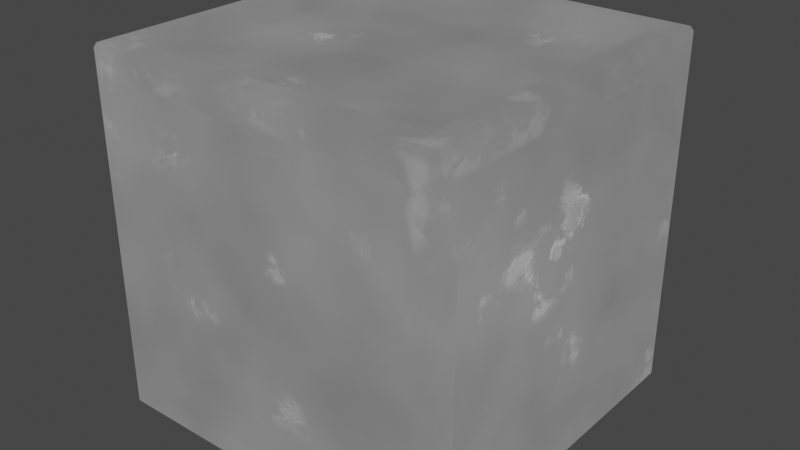 # Source: BlankBox.blend  (saved by Blender 3.3.6; exported with 4.5.12 LTS)
import bpy
from mathutils import Matrix  # noqa: F401  (used for matrix-valued properties, if any)

bpy.ops.wm.read_factory_settings(use_empty=True)
scene = bpy.context.scene
scene.name = 'Scene'

# ---- images (referenced by path relative to the original .blend; pixels are not part of the script)
import os
ASSET_DIR = os.environ.get("B2B_ASSET_DIR", "")  # directory of the original .blend (textures are referenced by path, not embedded)
HERE = os.path.dirname(os.path.abspath(__file__))  # packed textures are extracted next to this script under _unpacked/

def load_image(name, relpath, width, height, colorspace="sRGB"):
    """Load a texture the original file referenced (path relative to the .blend, or extracted next to this script)."""
    p = next((c for c in (os.path.join(HERE, relpath), os.path.join(ASSET_DIR, relpath)) if relpath and os.path.exists(c)), "")
    if p:
        img = bpy.data.images.load(p, check_existing=True)
        img.name = name
    else:  # same state as the original file: an image datablock whose file is absent (Cycles renders it pink)
        img = bpy.data.images.new(name, width, height)
        img.source = "FILE"
        img.filepath = "//" + (relpath or name)
    img.colorspace_settings.name = colorspace
    return img
img_baking = load_image('Baking', 'Diffuse1.png', 1024, 1024, 'sRGB')

# ---- materials (node trees are filled in below, after node groups)
mat_material_001 = bpy.data.materials.new('Material.001')

# ---- node groups
ng_hitable = bpy.data.node_groups.new('Hitable', 'ShaderNodeTree')
_s = ng_hitable.interface.new_socket(name='Value', in_out='OUTPUT', socket_type='NodeSocketFloat')
_s = ng_hitable.interface.new_socket(name='Normal', in_out='INPUT', socket_type='NodeSocketVector')
_N = ng_hitable.nodes; _L = ng_hitable.links
n0 = _N.new('ShaderNodeVectorMath'); n0.name = 'Vector Math'; n0.location = (-97, -108)
n0.operation = 'DOT_PRODUCT'
n1 = _N.new('ShaderNodeMath'); n1.name = 'Math'; n1.location = (102, -89)
n1.operation = 'MULTIPLY_ADD'
n1.inputs[1].default_value = 1.0
n1.inputs[2].default_value = -0.5
n2 = _N.new('ShaderNodeAmbientOcclusion'); n2.name = 'Ambient Occlusion'; n2.location = (-198, 278)
n3 = _N.new('ShaderNodeValToRGB'); n3.name = 'ColorRamp.001'; n3.location = (300, 282)
while len(n3.color_ramp.elements) > 1: n3.color_ramp.elements.remove(n3.color_ramp.elements[-1])
n3.color_ramp.elements[0].position = 0.4409; n3.color_ramp.elements[0].color = (0.0, 0.0, 0.0, 1.0)
_e = n3.color_ramp.elements.new(0.525); _e.color = (1.0, 1.0, 1.0, 1.0)
n4 = _N.new('ShaderNodeMath'); n4.name = 'Math.001'; n4.location = (25, 236)
n4.operation = 'MULTIPLY'
n5 = _N.new('ShaderNodeValToRGB'); n5.name = 'ColorRamp'; n5.location = (288, -7)
while len(n5.color_ramp.elements) > 1: n5.color_ramp.elements.remove(n5.color_ramp.elements[-1])
n5.color_ramp.elements[0].position = 0.2045; n5.color_ramp.elements[0].color = (1.0, 1.0, 1.0, 1.0)
_e = n5.color_ramp.elements.new(0.5318); _e.color = (0.0, 0.0, 0.0, 1.0)
n6 = _N.new('ShaderNodeMath'); n6.name = 'Math.002'; n6.location = (712, 275)
n6.operation = 'MULTIPLY'
n7 = _N.new('NodeGroupOutput'); n7.name = 'Group Output'; n7.location = (902, 0)
n8 = _N.new('ShaderNodeBevel'); n8.name = 'Bevel'; n8.location = (-434, -282)
n8.inputs[0].default_value = 0.08
n9 = _N.new('NodeGroupInput'); n9.name = 'Group Input'; n9.location = (-912, 0)
_L.new(n6.outputs[0], n7.inputs[0])
_L.new(n8.outputs[0], n0.inputs[1])
_L.new(n0.outputs[1], n1.inputs[0])
_L.new(n2.outputs[1], n4.inputs[0])
_L.new(n1.outputs[0], n5.inputs[0])
_L.new(n4.outputs[0], n3.inputs[0])
_L.new(n3.outputs[0], n6.inputs[0])
_L.new(n5.outputs[0], n6.inputs[1])
_L.new(n9.outputs[0], n8.inputs[1])
_L.new(n9.outputs[0], n0.inputs[0])
n7.is_active_output = True

# ---- material node trees
mat_material_001.use_nodes = True; mat_material_001.node_tree.nodes.clear()
_N = mat_material_001.node_tree.nodes; _L = mat_material_001.node_tree.links
n0 = _N.new('ShaderNodeTexNoise'); n0.name = 'Noise Texture'; n0.location = (-1019, 213)
n0.inputs[2].default_value = 1.5
n1 = _N.new('ShaderNodeTexNoise'); n1.name = 'Noise Texture.001'; n1.location = (-1056, -37)
n1.inputs[2].default_value = 1.8
n2 = _N.new('ShaderNodeValToRGB'); n2.name = 'ColorRamp.001'; n2.location = (-619, 18)
while len(n2.color_ramp.elements) > 1: n2.color_ramp.elements.remove(n2.color_ramp.elements[-1])
n2.color_ramp.elements[0].position = 0.4364; n2.color_ramp.elements[0].color = (0.04412, 0.04412, 0.04412, 1.0)
_e = n2.color_ramp.elements.new(0.9886); _e.color = (1.0, 1.0, 1.0, 1.0)
n3 = _N.new('ShaderNodeTexCoord'); n3.name = 'Texture Coordinate'; n3.location = (-1497, -283)
n4 = _N.new('ShaderNodeGroup'); n4.name = 'Group'; n4.location = (-918, -247)
n4.node_tree = ng_hitable
n5 = _N.new('ShaderNodeValToRGB'); n5.name = 'ColorRamp.002'; n5.location = (-635, -318)
while len(n5.color_ramp.elements) > 1: n5.color_ramp.elements.remove(n5.color_ramp.elements[-1])
n5.color_ramp.elements[0].position = 0.025; n5.color_ramp.elements[0].color = (0.0, 0.0, 0.0, 1.0)
_e = n5.color_ramp.elements.new(0.7773); _e.color = (1.0, 1.0, 1.0, 1.0)
n6 = _N.new('ShaderNodeTexNoise'); n6.name = 'Musgrave Texture'; n6.location = (-959, -408)
n6.width = 150
n6.normalize = False
n6.inputs[3].default_value = 13.0
n6.inputs[4].default_value = 0.764
n6.inputs[5].default_value = 1.4
n7 = _N.new('ShaderNodeMath'); n7.name = 'Math'; n7.location = (-243, 10)
n7.operation = 'MULTIPLY'
n8 = _N.new('ShaderNodeValToRGB'); n8.name = 'ColorRamp.003'; n8.location = (-23, 109)
while len(n8.color_ramp.elements) > 1: n8.color_ramp.elements.remove(n8.color_ramp.elements[-1])
n8.color_ramp.elements[0].position = 0.01591; n8.color_ramp.elements[0].color = (0.0, 0.0, 0.0, 1.0)
_e = n8.color_ramp.elements.new(0.725); _e.color = (1.0, 1.0, 1.0, 1.0)
n9 = _N.new('ShaderNodeMath'); n9.name = 'Math.001'; n9.location = (341, 47)
n9.operation = 'MULTIPLY'
n10 = _N.new('ShaderNodeVectorMath'); n10.name = 'Vector Math'; n10.location = (1002, 12)
n10.operation = 'SCALE'
n11 = _N.new('ShaderNodeMath'); n11.name = 'Math.003'; n11.location = (782, -71)
n11.operation = 'MULTIPLY'
n11.inputs[1].default_value = -0.5
n12 = _N.new('ShaderNodeTexCoord'); n12.name = 'Texture Coordinate.001'; n12.location = (772, -309)
n13 = _N.new('ShaderNodeOutputMaterial'); n13.name = 'Material Output'; n13.location = (1646, 481)
n14 = _N.new('ShaderNodeMixShader'); n14.name = 'Mix Shader'; n14.location = (1411, 661)
n15 = _N.new('ShaderNodeMath'); n15.name = 'Math.002'; n15.location = (548, -138)
n15.operation = 'MULTIPLY_ADD'
n16 = _N.new('ShaderNodeValToRGB'); n16.name = 'ColorRamp.004'; n16.location = (226, -292)
while len(n16.color_ramp.elements) > 1: n16.color_ramp.elements.remove(n16.color_ramp.elements[-1])
n16.color_ramp.elements[0].position = 0.3023; n16.color_ramp.elements[0].color = (1.0, 1.0, 1.0, 1.0)
_e = n16.color_ramp.elements.new(0.8477); _e.color = (0.0, 0.0, 0.0, 1.0)
n17 = _N.new('ShaderNodeValToRGB'); n17.name = 'ColorRamp.005'; n17.location = (917, 321)
while len(n17.color_ramp.elements) > 1: n17.color_ramp.elements.remove(n17.color_ramp.elements[-1])
n17.color_ramp.elements[0].position = 0.0; n17.color_ramp.elements[0].color = (0.0, 0.0, 0.0, 1.0)
_e = n17.color_ramp.elements.new(1.0); _e.color = (1.0, 1.0, 1.0, 1.0)
n18 = _N.new('ShaderNodeTexNoise'); n18.name = 'Noise Texture.002'; n18.location = (-46, -339)
n18.inputs[2].default_value = 263.2
n19 = _N.new('ShaderNodeBsdfDiffuse'); n19.name = 'Diffuse BSDF'; n19.location = (1131, 1293)
n20 = _N.new('ShaderNodeBsdfDiffuse'); n20.name = 'Diffuse BSDF.001'; n20.location = (1156, 1010)
n21 = _N.new('ShaderNodeValToRGB'); n21.name = 'ColorRamp.006'; n21.location = (843, 578)
while len(n21.color_ramp.elements) > 1: n21.color_ramp.elements.remove(n21.color_ramp.elements[-1])
n21.color_ramp.elements[0].position = 0.5227; n21.color_ramp.elements[0].color = (1.0, 1.0, 1.0, 1.0)
_e = n21.color_ramp.elements.new(0.8023); _e.color = (0.0, 0.0, 0.0, 1.0)
n22 = _N.new('ShaderNodeValToRGB'); n22.name = 'ColorRamp'; n22.location = (-396, 502)
while len(n22.color_ramp.elements) > 1: n22.color_ramp.elements.remove(n22.color_ramp.elements[-1])
n22.color_ramp.elements[0].position = 0.0; n22.color_ramp.elements[0].color = (0.125, 0.125, 0.125, 1.0)
_e = n22.color_ramp.elements.new(0.8727); _e.color = (0.229, 0.229, 0.229, 1.0)
n23 = _N.new('ShaderNodeEmission'); n23.name = 'Emission'; n23.location = (1183, 813)
n24 = _N.new('ShaderNodeEmission'); n24.name = 'Emission.001'; n24.location = (1168, 674)
n25 = _N.new('ShaderNodeTexImage'); n25.name = 'Image Texture'; n25.location = (1619, 825)
n25.image = img_baking
_L.new(n0.outputs[0], n22.inputs[0])
_L.new(n1.outputs[0], n2.inputs[0])
_L.new(n2.outputs[0], n7.inputs[0])
_L.new(n3.outputs[1], n4.inputs[0])
_L.new(n3.outputs[3], n6.inputs[0])
_L.new(n3.outputs[3], n1.inputs[0])
_L.new(n3.outputs[3], n0.inputs[0])
_L.new(n4.outputs[0], n7.inputs[1])
_L.new(n6.outputs[0], n5.inputs[0])
_L.new(n7.outputs[0], n8.inputs[0])
_L.new(n8.outputs[0], n9.inputs[0])
_L.new(n5.outputs[0], n9.inputs[1])
_L.new(n18.outputs[0], n16.inputs[0])
_L.new(n16.outputs[0], n15.inputs[1])
_L.new(n9.outputs[0], n15.inputs[0])
_L.new(n9.outputs[0], n15.inputs[2])
_L.new(n12.outputs[1], n10.inputs[0])
_L.new(n11.outputs[0], n10.inputs[3])
_L.new(n15.outputs[0], n11.inputs[0])
_L.new(n10.outputs[0], n13.inputs[2])
_L.new(n15.outputs[0], n17.inputs[0])
_L.new(n17.outputs[0], n14.inputs[0])
_L.new(n21.outputs[0], n20.inputs[0])
_L.new(n15.outputs[0], n21.inputs[0])
_L.new(n22.outputs[0], n19.inputs[0])
_L.new(n14.outputs[0], n13.inputs[0])
_L.new(n22.outputs[0], n23.inputs[0])
_L.new(n21.outputs[0], n24.inputs[0])
_L.new(n23.outputs[0], n14.inputs[1])
_L.new(n24.outputs[0], n14.inputs[2])
n13.is_active_output = True

# ---- world
world_world = bpy.data.worlds.new('World'); scene.world = world_world
world_world.use_nodes = True; world_world.node_tree.nodes.clear()
_N = world_world.node_tree.nodes; _L = world_world.node_tree.links
n0 = _N.new('ShaderNodeOutputWorld'); n0.name = 'World Output'; n0.location = (300, 300)
n1 = _N.new('ShaderNodeBackground'); n1.name = 'Background'; n1.location = (10, 300)
n1.inputs[0].default_value = (0.05088, 0.05088, 0.05088, 1.0)
_L.new(n1.outputs[0], n0.inputs[0])
n0.is_active_output = True
world_world.color = (0.05088, 0.05088, 0.05088)
world_world.use_sun_shadow = False
world_world.sun_shadow_jitter_overblur = 0.0

# ---- meshes
me_cube_001 = bpy.data.meshes.new('Cube.001')
me_cube_001.from_pydata([(-0.98, -0.98, -1.0), (-0.98, -1.0, -0.98), (-1.0, -0.98, -0.98), (-0.98, -1.0, 0.98), (-0.98, -0.98, 1.0), (-1.0, -0.98, 0.98), (-1.0, 0.98, -0.98), (-0.98, 1.0, -0.98), (-0.98, 0.98, -1.0), (-0.98, 0.98, 1.0), (-0.98, 1.0, 0.98), (-1.0, 0.98, 0.98), (1.0, -0.98, -0.98), (0.98, -1.0, -0.98), (0.98, -0.98, -1.0), (0.98, -0.98, 1.0), (0.98, -1.0, 0.98), (1.0, -0.98, 0.98), (0.98, 1.0, -0.98), (1.0, 0.98, -0.98), (0.98, 0.98, -1.0), (0.98, 0.98, 1.0), (1.0, 0.98, 0.98), (0.98, 1.0, 0.98), (-0.98, -0.8361, -0.8161), (-0.98, -0.8161, -0.8361), (-1.0, -0.8561, -0.8561), (-0.98, -0.8361, 0.8161), (-1.0, -0.8561, 0.8561), (-0.98, -0.8161, 0.8361), (-0.98, 0.8161, 0.8361), (-1.0, 0.8561, 0.8561), (-0.98, 0.8361, 0.8161), (-0.98, 0.8161, -0.8361), (-0.98, 0.8361, -0.8161), (-1.0, 0.8561, -0.8561), (-0.8361, 0.98, -0.8161), (-0.8161, 0.98, -0.8361), (-0.8561, 1.0, -0.8561), (-0.8361, 0.98, 0.8161), (-0.8561, 1.0, 0.8561), (-0.8161, 0.98, 0.8361), (0.8161, 0.98, 0.8361), (0.8561, 1.0, 0.8561), (0.8361, 0.98, 0.8161), (0.8161, 0.98, -0.8361), (0.8361, 0.98, -0.8161), (0.8561, 1.0, -0.8561), (0.98, 0.8361, -0.8161), (0.98, 0.8161, -0.8361), (1.0, 0.8561, -0.8561), (0.98, 0.8361, 0.8161), (1.0, 0.8561, 0.8561), (0.98, 0.8161, 0.8361), (0.98, -0.8161, 0.8361), (1.0, -0.8561, 0.8561), (0.98, -0.8361, 0.8161), (0.98, -0.8161, -0.8361), (0.98, -0.8361, -0.8161), (1.0, -0.8561, -0.8561), (0.8361, -0.98, -0.8161), (0.8161, -0.98, -0.8361), (0.8561, -1.0, -0.8561), (0.8361, -0.98, 0.8161), (0.8561, -1.0, 0.8561), (0.8161, -0.98, 0.8361), (-0.8161, -0.98, 0.8361), (-0.8561, -1.0, 0.8561), (-0.8361, -0.98, 0.8161), (-0.8161, -0.98, -0.8361), (-0.8361, -0.98, -0.8161), (-0.8561, -1.0, -0.8561), (-0.8161, 0.8361, -0.98), (-0.8361, 0.8161, -0.98), (-0.8561, 0.8561, -1.0), (0.8161, 0.8361, -0.98), (0.8561, 0.8561, -1.0), (0.8361, 0.8161, -0.98), (0.8361, -0.8161, -0.98), (0.8561, -0.8561, -1.0), (0.8161, -0.8361, -0.98), (-0.8361, -0.8161, -0.98), (-0.8161, -0.8361, -0.98), (-0.8561, -0.8561, -1.0), (0.8161, 0.8361, 0.98), (0.8361, 0.8161, 0.98), (0.8561, 0.8561, 1.0), (-0.8161, 0.8361, 0.98), (-0.8561, 0.8561, 1.0), (-0.8361, 0.8161, 0.98), (-0.8361, -0.8161, 0.98), (-0.8561, -0.8561, 1.0), (-0.8161, -0.8361, 0.98), (0.8361, -0.8161, 0.98), (0.8161, -0.8361, 0.98), (0.8561, -0.8561, 1.0), (-0.9414, -0.8361, -0.8161), (-0.9214, -0.8161, -0.8161), (-0.9414, -0.8161, -0.8361), (-0.9414, -0.8361, 0.8161), (-0.9414, -0.8161, 0.8361), (-0.9214, -0.8161, 0.8161), (-0.9414, 0.8161, 0.8361), (-0.9414, 0.8361, 0.8161), (-0.9214, 0.8161, 0.8161), (-0.9414, 0.8361, -0.8161), (-0.9414, 0.8161, -0.8361), (-0.9214, 0.8161, -0.8161), (-0.8361, 0.9414, -0.8161), (-0.8161, 0.9214, -0.8161), (-0.8161, 0.9414, -0.8361), (-0.8361, 0.9414, 0.8161), (-0.8161, 0.9414, 0.8361), (-0.8161, 0.9214, 0.8161), (0.8161, 0.9414, 0.8361), (0.8361, 0.9414, 0.8161), (0.8161, 0.9214, 0.8161), (0.8361, 0.9414, -0.8161), (0.8161, 0.9414, -0.8361), (0.8161, 0.9214, -0.8161), (0.9414, 0.8361, -0.8161), (0.9214, 0.8161, -0.8161), (0.9414, 0.8161, -0.8361), (0.9414, 0.8361, 0.8161), (0.9414, 0.8161, 0.8361), (0.9214, 0.8161, 0.8161), (0.9414, -0.8161, 0.8361), (0.9414, -0.8361, 0.8161), (0.9214, -0.8161, 0.8161), (0.9414, -0.8361, -0.8161), (0.9414, -0.8161, -0.8361), (0.9214, -0.8161, -0.8161), (0.8361, -0.9414, -0.8161), (0.8161, -0.9214, -0.8161), (0.8161, -0.9414, -0.8361), (0.8361, -0.9414, 0.8161), (0.8161, -0.9414, 0.8361), (0.8161, -0.9214, 0.8161), (-0.8161, -0.9414, 0.8361), (-0.8361, -0.9414, 0.8161), (-0.8161, -0.9214, 0.8161), (-0.8361, -0.9414, -0.8161), (-0.8161, -0.9414, -0.8361), (-0.8161, -0.9214, -0.8161), (-0.8161, 0.8361, -0.9414), (-0.8161, 0.8161, -0.9214), (-0.8361, 0.8161, -0.9414), (0.8161, 0.8361, -0.9414), (0.8361, 0.8161, -0.9414), (0.8161, 0.8161, -0.9214), (0.8361, -0.8161, -0.9414), (0.8161, -0.8361, -0.9414), (0.8161, -0.8161, -0.9214), (-0.8161, -0.8361, -0.9414), (-0.8361, -0.8161, -0.9414), (-0.8161, -0.8161, -0.9214), (0.8161, 0.8361, 0.9414), (0.8161, 0.8161, 0.9214), (0.8361, 0.8161, 0.9414), (-0.8161, 0.8361, 0.9414), (-0.8361, 0.8161, 0.9414), (-0.8161, 0.8161, 0.9214), (-0.8361, -0.8161, 0.9414), (-0.8161, -0.8361, 0.9414), (-0.8161, -0.8161, 0.9214), (0.8161, -0.8361, 0.9414), (0.8361, -0.8161, 0.9414), (0.8161, -0.8161, 0.9214)], [], [(1, 13, 62, 71), (4, 15, 95, 91), (18, 7, 38, 47), (3, 1, 71, 67), (8, 20, 76, 74), (20, 14, 79, 76), (27, 99, 96, 24), (21, 9, 88, 86), (23, 18, 47, 43), (19, 22, 52, 50), (15, 21, 86, 95), (13, 16, 64, 62), (17, 12, 59, 55), (7, 10, 40, 38), (14, 0, 83, 79), (6, 2, 26, 35), (11, 6, 35, 31), (12, 19, 50, 59), (9, 4, 91, 88), (2, 5, 28, 26), (10, 23, 43, 40), (5, 11, 31, 28), (16, 3, 67, 64), (22, 17, 55, 52), (109, 113, 116, 119), (25, 98, 106, 33), (34, 105, 103, 32), (39, 111, 108, 36), (30, 102, 100, 29), (121, 125, 128, 131), (37, 110, 118, 45), (46, 117, 115, 44), (51, 123, 120, 48), (42, 114, 112, 41), (133, 137, 140, 143), (49, 122, 130, 57), (58, 129, 127, 56), (63, 135, 132, 60), (54, 126, 124, 53), (145, 149, 152, 155), (61, 134, 142, 69), (70, 141, 139, 68), (75, 147, 144, 72), (66, 138, 136, 65), (157, 161, 164, 167), (73, 146, 154, 81), (82, 153, 151, 80), (87, 159, 156, 84), (78, 150, 148, 77), (85, 158, 166, 93), (94, 165, 163, 92), (97, 101, 104, 107), (90, 162, 160, 89), (0, 1, 2), (3, 4, 5), (6, 7, 8), (9, 10, 11), (12, 13, 14), (15, 16, 17), (18, 19, 20), (21, 22, 23), (24, 25, 26), (27, 28, 29), (30, 31, 32), (33, 34, 35), (36, 37, 38), (39, 40, 41), (42, 43, 44), (45, 46, 47), (48, 49, 50), (51, 52, 53), (54, 55, 56), (57, 58, 59), (60, 61, 62), (63, 64, 65), (66, 67, 68), (69, 70, 71), (72, 73, 74), (75, 76, 77), (78, 79, 80), (81, 82, 83), (84, 85, 86), (87, 88, 89), (90, 91, 92), (93, 94, 95), (96, 97, 98), (99, 100, 101), (102, 103, 104), (105, 106, 107), (108, 109, 110), (111, 112, 113), (114, 115, 116), (117, 118, 119), (120, 121, 122), (123, 124, 125), (126, 127, 128), (129, 130, 131), (132, 133, 134), (135, 136, 137), (138, 139, 140), (141, 142, 143), (144, 145, 146), (147, 148, 149), (150, 151, 152), (153, 154, 155), (156, 157, 158), (159, 160, 161), (162, 163, 164), (165, 166, 167), (8, 0, 2, 6), (1, 3, 5, 2), (4, 9, 11, 5), (10, 7, 6, 11), (20, 8, 7, 18), (9, 21, 23, 10), (22, 19, 18, 23), (14, 20, 19, 12), (21, 15, 17, 22), (16, 13, 12, 17), (0, 14, 13, 1), (15, 4, 3, 16), (26, 28, 27, 24), (35, 26, 25, 33), (28, 31, 30, 29), (31, 35, 34, 32), (39, 36, 38, 40), (47, 38, 37, 45), (40, 43, 42, 41), (43, 47, 46, 44), (51, 48, 50, 52), (59, 50, 49, 57), (52, 55, 54, 53), (55, 59, 58, 56), (63, 60, 62, 64), (71, 62, 61, 69), (64, 67, 66, 65), (70, 68, 67, 71), (75, 72, 74, 76), (73, 81, 83, 74), (78, 77, 76, 79), (82, 80, 79, 83), (87, 84, 86, 88), (85, 93, 95, 86), (90, 89, 88, 91), (94, 92, 91, 95), (101, 97, 96, 99), (104, 101, 100, 102), (107, 104, 103, 105), (97, 107, 106, 98), (29, 100, 99, 27), (98, 25, 24, 96), (32, 103, 102, 30), (33, 106, 105, 34), (113, 109, 108, 111), (116, 113, 112, 114), (119, 116, 115, 117), (109, 119, 118, 110), (41, 112, 111, 39), (110, 37, 36, 108), (44, 115, 114, 42), (45, 118, 117, 46), (125, 121, 120, 123), (128, 125, 124, 126), (131, 128, 127, 129), (121, 131, 130, 122), (53, 124, 123, 51), (122, 49, 48, 120), (56, 127, 126, 54), (57, 130, 129, 58), (137, 133, 132, 135), (140, 137, 136, 138), (143, 140, 139, 141), (133, 143, 142, 134), (65, 136, 135, 63), (134, 61, 60, 132), (68, 139, 138, 66), (69, 142, 141, 70), (149, 145, 144, 147), (152, 149, 148, 150), (155, 152, 151, 153), (145, 155, 154, 146), (77, 148, 147, 75), (146, 73, 72, 144), (80, 151, 150, 78), (81, 154, 153, 82), (161, 157, 156, 159), (164, 161, 160, 162), (167, 164, 163, 165), (157, 167, 166, 158), (89, 160, 159, 87), (158, 85, 84, 156), (92, 163, 162, 90), (93, 166, 165, 94), (0, 8, 74, 83)])
_uv = me_cube_001.uv_layers.new(name='UVMap')
_uv.uv.foreach_set('vector', [0.3775, 0.9975, 0.3775, 0.7525, 0.393, 0.768, 0.393, 0.982, 0.8725, 0.7475, 0.6275, 0.7475, 0.643, 0.732, 0.857, 0.732, 0.3775, 0.4975, 0.3775, 0.2525, 0.393, 0.268, 0.393, 0.482, 0.6225, 0.9975, 0.3775, 0.9975, 0.393, 0.982, 0.607, 0.982, 0.1275, 0.5025, 0.3725, 0.5025, 0.357, 0.518, 0.143, 0.518, 0.3725, 0.5025, 0.3725, 0.7475, 0.357, 0.732, 0.357, 0.518, 0.602, 0.02049, 0.602, 0.02049, 0.398, 0.02049, 0.398, 0.02049, 0.6275, 0.5025, 0.8725, 0.5025, 0.857, 0.518, 0.643, 0.518, 0.6225, 0.4975, 0.3775, 0.4975, 0.393, 0.482, 0.607, 0.482, 0.3775, 0.5025, 0.6225, 0.5025, 0.607, 0.518, 0.393, 0.518, 0.6275, 0.7475, 0.6275, 0.5025, 0.643, 0.518, 0.643, 0.732, 0.3775, 0.7525, 0.6225, 0.7525, 0.607, 0.768, 0.393, 0.768, 0.6225, 0.7475, 0.3775, 0.7475, 0.393, 0.732, 0.607, 0.732, 0.3775, 0.2525, 0.6225, 0.2525, 0.607, 0.268, 0.393, 0.268, 0.3725, 0.7475, 0.1275, 0.7475, 0.143, 0.732, 0.357, 0.732, 0.3775, 0.2475, 0.3775, 0.0025, 0.393, 0.01799, 0.393, 0.232, 0.6225, 0.2475, 0.3775, 0.2475, 0.393, 0.232, 0.607, 0.232, 0.3775, 0.7475, 0.3775, 0.5025, 0.393, 0.518, 0.393, 0.732, 0.8725, 0.5025, 0.8725, 0.7475, 0.857, 0.732, 0.857, 0.518, 0.3775, 0.0025, 0.6225, 0.0025, 0.607, 0.01799, 0.393, 0.01799, 0.6225, 0.2525, 0.6225, 0.4975, 0.607, 0.482, 0.607, 0.268, 0.6225, 0.0025, 0.6225, 0.2475, 0.607, 0.232, 0.607, 0.01799, 0.6225, 0.7525, 0.6225, 0.9975, 0.607, 0.982, 0.607, 0.768, 0.6225, 0.5025, 0.6225, 0.7475, 0.607, 0.732, 0.607, 0.518, 0.398, 0.273, 0.602, 0.273, 0.602, 0.477, 0.398, 0.477, 0.3955, 0.02299, 0.3955, 0.02299, 0.3955, 0.227, 0.3955, 0.227, 0.398, 0.2295, 0.398, 0.2295, 0.602, 0.2295, 0.602, 0.2295, 0.602, 0.2705, 0.602, 0.2705, 0.398, 0.2705, 0.398, 0.2705, 0.6045, 0.227, 0.6045, 0.227, 0.6045, 0.02299, 0.6045, 0.02299, 0.398, 0.523, 0.602, 0.523, 0.602, 0.727, 0.398, 0.727, 0.3955, 0.273, 0.3955, 0.273, 0.3955, 0.477, 0.3955, 0.477, 0.398, 0.4795, 0.398, 0.4795, 0.602, 0.4795, 0.602, 0.4795, 0.602, 0.5205, 0.602, 0.5205, 0.398, 0.5205, 0.398, 0.5205, 0.6045, 0.477, 0.6045, 0.477, 0.6045, 0.273, 0.6045, 0.273, 0.398, 0.773, 0.602, 0.773, 0.602, 0.977, 0.398, 0.977, 0.3955, 0.523, 0.3955, 0.523, 0.3955, 0.727, 0.3955, 0.727, 0.398, 0.7295, 0.398, 0.7295, 0.602, 0.7295, 0.602, 0.7295, 0.602, 0.7705, 0.602, 0.7705, 0.398, 0.7705, 0.398, 0.7705, 0.6045, 0.727, 0.6045, 0.727, 0.6045, 0.523, 0.6045, 0.523, 0.148, 0.523, 0.352, 0.523, 0.352, 0.727, 0.148, 0.727, 0.3955, 0.773, 0.3955, 0.773, 0.3955, 0.977, 0.3955, 0.977, 0.398, 0.9795, 0.398, 0.9795, 0.602, 0.9795, 0.602, 0.9795, 0.352, 0.5205, 0.352, 0.5205, 0.148, 0.5205, 0.148, 0.5205, 0.6045, 0.977, 0.6045, 0.977, 0.6045, 0.773, 0.6045, 0.773, 0.648, 0.523, 0.852, 0.523, 0.852, 0.727, 0.648, 0.727, 0.1455, 0.523, 0.1455, 0.523, 0.1455, 0.727, 0.1455, 0.727, 0.148, 0.7295, 0.148, 0.7295, 0.352, 0.7295, 0.352, 0.7295, 0.852, 0.5205, 0.852, 0.5205, 0.648, 0.5205, 0.648, 0.5205, 0.3545, 0.727, 0.3545, 0.727, 0.3545, 0.523, 0.3545, 0.523, 0.6455, 0.523, 0.6455, 0.523, 0.6455, 0.727, 0.6455, 0.727, 0.648, 0.7295, 0.648, 0.7295, 0.852, 0.7295, 0.852, 0.7295, 0.398, 0.02299, 0.602, 0.02299, 0.602, 0.227, 0.398, 0.227, 0.8545, 0.727, 0.8545, 0.727, 0.8545, 0.523, 0.8545, 0.523, 0.1275, 0.7475, 0.1275, 0.75, 0.1262, 0.7488, 0.6225, 0.9975, 0.625, 0.9975, 0.6238, 0.9987, 0.125, 0.5025, 0.1262, 0.5013, 0.1275, 0.5025, 0.625, 0.2525, 0.6225, 0.2525, 0.6238, 0.2512, 0.375, 0.7475, 0.3738, 0.7488, 0.3725, 0.7475, 0.625, 0.7525, 0.6225, 0.7525, 0.6238, 0.7513, 0.3725, 0.5, 0.3738, 0.5013, 0.3725, 0.5025, 0.625, 0.5025, 0.6225, 0.5025, 0.6238, 0.5013, 0.398, 0.02049, 0.3955, 0.02299, 0.393, 0.01799, 0.602, 0.02049, 0.607, 0.01799, 0.6045, 0.02299, 0.6045, 0.227, 0.607, 0.232, 0.602, 0.2295, 0.3955, 0.227, 0.398, 0.2295, 0.393, 0.232, 0.398, 0.2705, 0.3955, 0.273, 0.393, 0.268, 0.602, 0.2705, 0.607, 0.268, 0.6045, 0.273, 0.6045, 0.477, 0.607, 0.482, 0.602, 0.4795, 0.3955, 0.477, 0.398, 0.4795, 0.393, 0.482, 0.398, 0.5205, 0.3955, 0.523, 0.393, 0.518, 0.602, 0.5205, 0.607, 0.518, 0.6045, 0.523, 0.6045, 0.727, 0.607, 0.732, 0.602, 0.7295, 0.3955, 0.727, 0.398, 0.7295, 0.393, 0.732, 0.398, 0.7705, 0.3955, 0.773, 0.393, 0.768, 0.602, 0.7705, 0.607, 0.768, 0.6045, 0.773, 0.6045, 0.977, 0.607, 0.982, 0.602, 0.9795, 0.3955, 0.977, 0.398, 0.9795, 0.393, 0.982, 0.148, 0.5205, 0.1455, 0.523, 0.143, 0.518, 0.352, 0.5205, 0.357, 0.518, 0.3545, 0.523, 0.3545, 0.727, 0.357, 0.732, 0.352, 0.7295, 0.1455, 0.727, 0.148, 0.7295, 0.143, 0.732, 0.648, 0.5205, 0.6455, 0.523, 0.643, 0.518, 0.852, 0.5205, 0.857, 0.518, 0.8545, 0.523, 0.8545, 0.727, 0.857, 0.732, 0.852, 0.7295, 0.6455, 0.727, 0.648, 0.7295, 0.643, 0.732, 0.398, 0.02049, 0.398, 0.02299, 0.3955, 0.02299, 0.602, 0.02049, 0.6045, 0.02299, 0.602, 0.02299, 0.6045, 0.227, 0.602, 0.2295, 0.602, 0.227, 0.398, 0.2295, 0.3955, 0.227, 0.398, 0.227, 0.398, 0.2705, 0.398, 0.273, 0.3955, 0.273, 0.602, 0.2705, 0.6045, 0.273, 0.602, 0.273, 0.6045, 0.477, 0.602, 0.4795, 0.602, 0.477, 0.398, 0.4795, 0.3955, 0.477, 0.398, 0.477, 0.398, 0.5205, 0.398, 0.523, 0.3955, 0.523, 0.602, 0.5205, 0.6045, 0.523, 0.602, 0.523, 0.6045, 0.727, 0.602, 0.7295, 0.602, 0.727, 0.398, 0.7295, 0.3955, 0.727, 0.398, 0.727, 0.398, 0.7705, 0.398, 0.773, 0.3955, 0.773, 0.602, 0.7705, 0.6045, 0.773, 0.602, 0.773, 0.6045, 0.977, 0.602, 0.9795, 0.602, 0.977, 0.398, 0.9795, 0.3955, 0.977, 0.398, 0.977, 0.148, 0.5205, 0.148, 0.523, 0.1455, 0.523, 0.352, 0.5205, 0.3545, 0.523, 0.352, 0.523, 0.3545, 0.727, 0.352, 0.7295, 0.352, 0.727, 0.148, 0.7295, 0.1455, 0.727, 0.148, 0.727, 0.648, 0.5205, 0.648, 0.523, 0.6455, 0.523, 0.852, 0.5205, 0.8545, 0.523, 0.852, 0.523, 0.8545, 0.727, 0.852, 0.7295, 0.852, 0.727, 0.648, 0.7295, 0.6455, 0.727, 0.648, 0.727, 0.1275, 0.5025, 0.1275, 0.7475, 0.125, 0.7475, 0.125, 0.5025, 0.3775, 0.0, 0.6225, 0.0, 0.6225, 0.0025, 0.3775, 0.0025, 0.625, 0.0025, 0.625, 0.2475, 0.6225, 0.2475, 0.6225, 0.0025, 0.6225, 0.2525, 0.3775, 0.2525, 0.3775, 0.2475, 0.6225, 0.2475, 0.3725, 0.5025, 0.1275, 0.5025, 0.1275, 0.5, 0.3725, 0.5, 0.625, 0.2525, 0.625, 0.4975, 0.6225, 0.4975, 0.6225, 0.2525, 0.6225, 0.5025, 0.3775, 0.5025, 0.3775, 0.4975, 0.6225, 0.4975, 0.3725, 0.7475, 0.3725, 0.5025, 0.3775, 0.5025, 0.3775, 0.7475, 0.6275, 0.5025, 0.6275, 0.7475, 0.6225, 0.7475, 0.6225, 0.5025, 0.6225, 0.7525, 0.3775, 0.7525, 0.3775, 0.7475, 0.6225, 0.7475, 0.1275, 0.7475, 0.3725, 0.7475, 0.3725, 0.75, 0.1275, 0.75, 0.625, 0.7525, 0.625, 0.9975, 0.6225, 0.9975, 0.6225, 0.7525, 0.393, 0.01799, 0.607, 0.01799, 0.602, 0.02049, 0.398, 0.02049, 0.393, 0.232, 0.393, 0.01799, 0.3955, 0.02299, 0.3955, 0.227, 0.607, 0.01799, 0.607, 0.232, 0.6045, 0.227, 0.6045, 0.02299, 0.607, 0.232, 0.393, 0.232, 0.398, 0.2295, 0.602, 0.2295, 0.602, 0.2705, 0.398, 0.2705, 0.393, 0.268, 0.607, 0.268, 0.393, 0.482, 0.393, 0.268, 0.3955, 0.273, 0.3955, 0.477, 0.607, 0.268, 0.607, 0.482, 0.6045, 0.477, 0.6045, 0.273, 0.607, 0.482, 0.393, 0.482, 0.398, 0.4795, 0.602, 0.4795, 0.602, 0.5205, 0.398, 0.5205, 0.393, 0.518, 0.607, 0.518, 0.393, 0.732, 0.393, 0.518, 0.3955, 0.523, 0.3955, 0.727, 0.607, 0.518, 0.607, 0.732, 0.6045, 0.727, 0.6045, 0.523, 0.607, 0.732, 0.393, 0.732, 0.398, 0.7295, 0.602, 0.7295, 0.602, 0.7705, 0.398, 0.7705, 0.393, 0.768, 0.607, 0.768, 0.393, 0.982, 0.393, 0.768, 0.3955, 0.773, 0.3955, 0.977, 0.607, 0.768, 0.607, 0.982, 0.6045, 0.977, 0.6045, 0.773, 0.398, 0.9795, 0.602, 0.9795, 0.607, 0.982, 0.393, 0.982, 0.352, 0.5205, 0.148, 0.5205, 0.143, 0.518, 0.357, 0.518, 0.1455, 0.523, 0.1455, 0.727, 0.143, 0.732, 0.143, 0.518, 0.3545, 0.727, 0.3545, 0.523, 0.357, 0.518, 0.357, 0.732, 0.148, 0.7295, 0.352, 0.7295, 0.357, 0.732, 0.143, 0.732, 0.852, 0.5205, 0.648, 0.5205, 0.643, 0.518, 0.857, 0.518, 0.6455, 0.523, 0.6455, 0.727, 0.643, 0.732, 0.643, 0.518, 0.8545, 0.727, 0.8545, 0.523, 0.857, 0.518, 0.857, 0.732, 0.648, 0.7295, 0.852, 0.7295, 0.857, 0.732, 0.643, 0.732, 0.602, 0.02299, 0.398, 0.02299, 0.398, 0.02049, 0.602, 0.02049, 0.602, 0.227, 0.602, 0.02299, 0.6045, 0.02299, 0.6045, 0.227, 0.398, 0.227, 0.602, 0.227, 0.602, 0.2295, 0.398, 0.2295, 0.398, 0.02299, 0.398, 0.227, 0.3955, 0.227, 0.3955, 0.02299, 0.6045, 0.02299, 0.6045, 0.02299, 0.602, 0.02049, 0.602, 0.02049, 0.3955, 0.02299, 0.3955, 0.02299, 0.398, 0.02049, 0.398, 0.02049, 0.602, 0.2295, 0.602, 0.2295, 0.6045, 0.227, 0.6045, 0.227, 0.3955, 0.227, 0.3955, 0.227, 0.398, 0.2295, 0.398, 0.2295, 0.602, 0.273, 0.398, 0.273, 0.398, 0.2705, 0.602, 0.2705, 0.602, 0.477, 0.602, 0.273, 0.6045, 0.273, 0.6045, 0.477, 0.398, 0.477, 0.602, 0.477, 0.602, 0.4795, 0.398, 0.4795, 0.398, 0.273, 0.398, 0.477, 0.3955, 0.477, 0.3955, 0.273, 0.6045, 0.273, 0.6045, 0.273, 0.602, 0.2705, 0.602, 0.2705, 0.3955, 0.273, 0.3955, 0.273, 0.398, 0.2705, 0.398, 0.2705, 0.602, 0.4795, 0.602, 0.4795, 0.6045, 0.477, 0.6045, 0.477, 0.3955, 0.477, 0.3955, 0.477, 0.398, 0.4795, 0.398, 0.4795, 0.602, 0.523, 0.398, 0.523, 0.398, 0.5205, 0.602, 0.5205, 0.602, 0.727, 0.602, 0.523, 0.6045, 0.523, 0.6045, 0.727, 0.398, 0.727, 0.602, 0.727, 0.602, 0.7295, 0.398, 0.7295, 0.398, 0.523, 0.398, 0.727, 0.3955, 0.727, 0.3955, 0.523, 0.6045, 0.523, 0.6045, 0.523, 0.602, 0.5205, 0.602, 0.5205, 0.3955, 0.523, 0.3955, 0.523, 0.398, 0.5205, 0.398, 0.5205, 0.602, 0.7295, 0.602, 0.7295, 0.6045, 0.727, 0.6045, 0.727, 0.3955, 0.727, 0.3955, 0.727, 0.398, 0.7295, 0.398, 0.7295, 0.602, 0.773, 0.398, 0.773, 0.398, 0.7705, 0.602, 0.7705, 0.602, 0.977, 0.602, 0.773, 0.6045, 0.773, 0.6045, 0.977, 0.398, 0.977, 0.602, 0.977, 0.602, 0.9795, 0.398, 0.9795, 0.398, 0.773, 0.398, 0.977, 0.3955, 0.977, 0.3955, 0.773, 0.6045, 0.773, 0.6045, 0.773, 0.602, 0.7705, 0.602, 0.7705, 0.3955, 0.773, 0.3955, 0.773, 0.398, 0.7705, 0.398, 0.7705, 0.602, 0.9795, 0.602, 0.9795, 0.6045, 0.977, 0.6045, 0.977, 0.3955, 0.977, 0.3955, 0.977, 0.398, 0.9795, 0.398, 0.9795, 0.352, 0.523, 0.148, 0.523, 0.148, 0.5205, 0.352, 0.5205, 0.352, 0.727, 0.352, 0.523, 0.3545, 0.523, 0.3545, 0.727, 0.148, 0.727, 0.352, 0.727, 0.352, 0.7295, 0.148, 0.7295, 0.148, 0.523, 0.148, 0.727, 0.1455, 0.727, 0.1455, 0.523, 0.3545, 0.523, 0.3545, 0.523, 0.352, 0.5205, 0.352, 0.5205, 0.1455, 0.523, 0.1455, 0.523, 0.148, 0.5205, 0.148, 0.5205, 0.352, 0.7295, 0.352, 0.7295, 0.3545, 0.727, 0.3545, 0.727, 0.1455, 0.727, 0.1455, 0.727, 0.148, 0.7295, 0.148, 0.7295, 0.852, 0.523, 0.648, 0.523, 0.648, 0.5205, 0.852, 0.5205, 0.852, 0.727, 0.852, 0.523, 0.8545, 0.523, 0.8545, 0.727, 0.648, 0.727, 0.852, 0.727, 0.852, 0.7295, 0.648, 0.7295, 0.648, 0.523, 0.648, 0.727, 0.6455, 0.727, 0.6455, 0.523, 0.8545, 0.523, 0.8545, 0.523, 0.852, 0.5205, 0.852, 0.5205, 0.6455, 0.523, 0.6455, 0.523, 0.648, 0.5205, 0.648, 0.5205, 0.852, 0.7295, 0.852, 0.7295, 0.8545, 0.727, 0.8545, 0.727, 0.6455, 0.727, 0.6455, 0.727, 0.648, 0.7295, 0.648, 0.7295, 0.1275, 0.7475, 0.1275, 0.5025, 0.143, 0.518, 0.143, 0.732])
me_cube_001.materials.append(mat_material_001)
me_cube_001.update()

# ---- objects
ob_cube = bpy.data.objects.new('Cube', me_cube_001)

# ---- transforms, parenting, visibility, modifiers, constraints
ob_cube.location = (0.0, 0.0, 0.0)

# ---- collection membership
scene.collection.objects.link(ob_cube)

# ---- scene / render settings (as saved in the file)
scene.frame_start = 1; scene.frame_end = 250; scene.frame_set(1)
scene.render.engine = 'CYCLES'
scene.cycles.preview_pause = True
scene.cycles.sampling_pattern = 'TABULATED_SOBOL'
scene.cycles.use_light_tree = False
scene.cycles.bake_type = 'EMIT'
scene.view_settings.view_transform = 'Filmic'
bpy.context.view_layer.update()

# ---- added for rendering (the .blend has no active camera): camera
cam_auto = bpy.data.cameras.new('AutoCamera')
cam_auto.lens = 50.0
cam_auto.sensor_width = 36.0
cam_auto.clip_end = 1000.0
ob_auto_camera = bpy.data.objects.new('AutoCamera', cam_auto)
scene.collection.objects.link(ob_auto_camera)
ob_auto_camera.location = (3.20507, -3.84609, 2.56406)
ob_auto_camera.rotation_euler = (1.09748, -7.21219e-08, 0.694738)
scene.camera = ob_auto_camera
bpy.context.view_layer.update()
